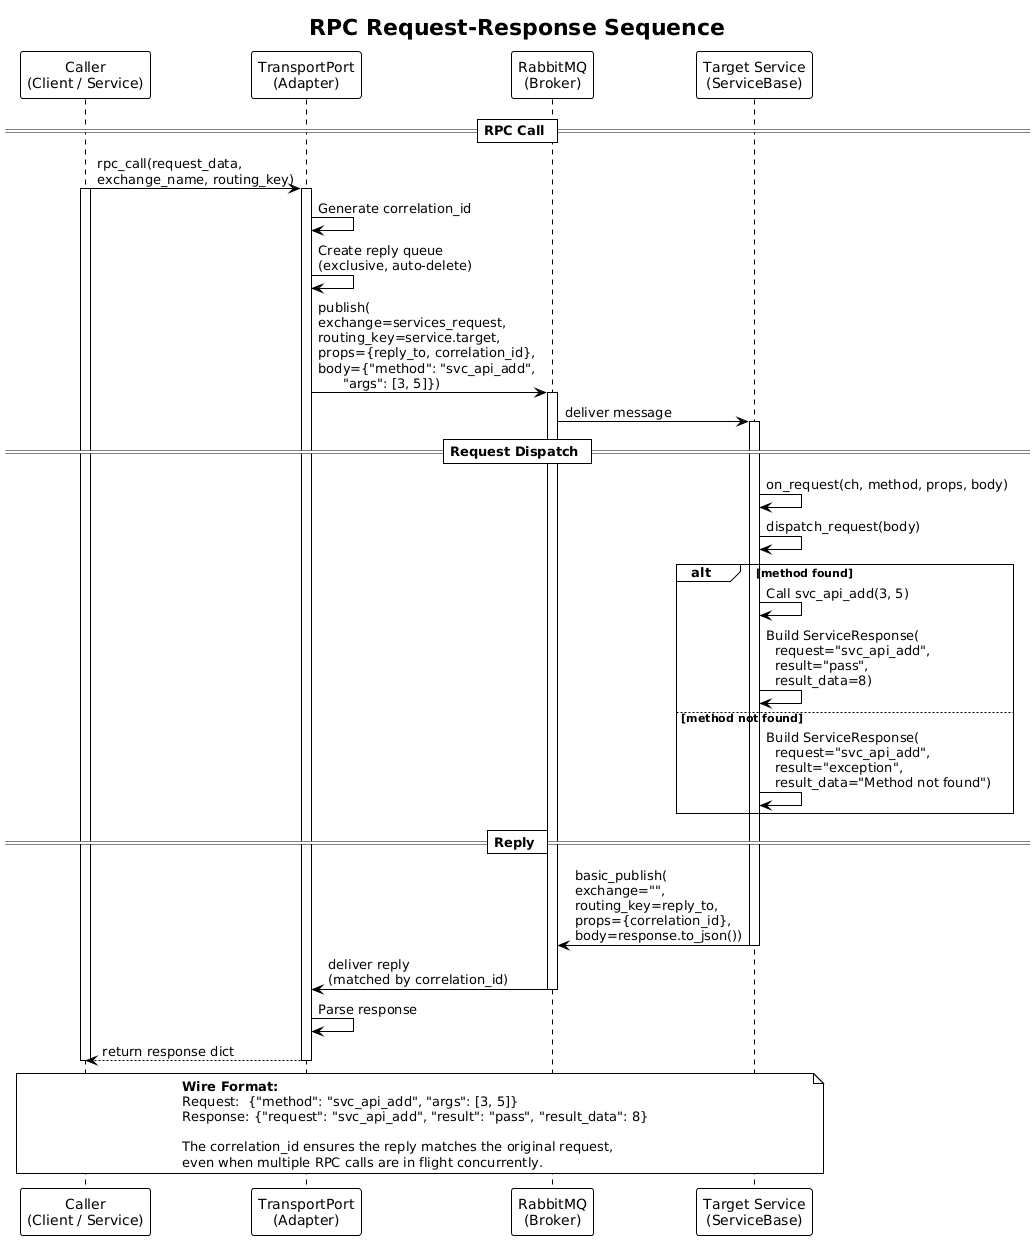

The diagram above was rendered by PlantUML. Its source (embedded in the PNG):
@startuml
skinparam dpi 200 sequence_rpc
!theme plain
title RPC Request-Response Sequence

participant "Caller\n(Client / Service)" as caller
participant "TransportPort\n(Adapter)" as transport
participant "RabbitMQ\n(Broker)" as broker
participant "Target Service\n(ServiceBase)" as target

== RPC Call ==

caller -> transport : rpc_call(request_data,\nexchange_name, routing_key)
activate caller
activate transport

transport -> transport : Generate correlation_id
transport -> transport : Create reply queue\n(exclusive, auto-delete)

transport -> broker : publish(\nexchange=services_request,\nrouting_key=service.target,\nprops={reply_to, correlation_id},\nbody={"method": "svc_api_add",\n      "args": [3, 5]})
activate broker

broker -> target : deliver message
activate target

== Request Dispatch ==

target -> target : on_request(ch, method, props, body)
target -> target : dispatch_request(body)

alt method found
    target -> target : Call svc_api_add(3, 5)
    target -> target : Build ServiceResponse(\n  request="svc_api_add",\n  result="pass",\n  result_data=8)
else method not found
    target -> target : Build ServiceResponse(\n  request="svc_api_add",\n  result="exception",\n  result_data="Method not found")
end

== Reply ==

target -> broker : basic_publish(\nexchange="",\nrouting_key=reply_to,\nprops={correlation_id},\nbody=response.to_json())
deactivate target

broker -> transport : deliver reply\n(matched by correlation_id)
deactivate broker

transport -> transport : Parse response
transport --> caller : return response dict
deactivate transport
deactivate caller

note over caller, target
  **Wire Format:**
  Request:  {"method": "svc_api_add", "args": [3, 5]}
  Response: {"request": "svc_api_add", "result": "pass", "result_data": 8}

  The correlation_id ensures the reply matches the original request,
  even when multiple RPC calls are in flight concurrently.
end note
@enduml